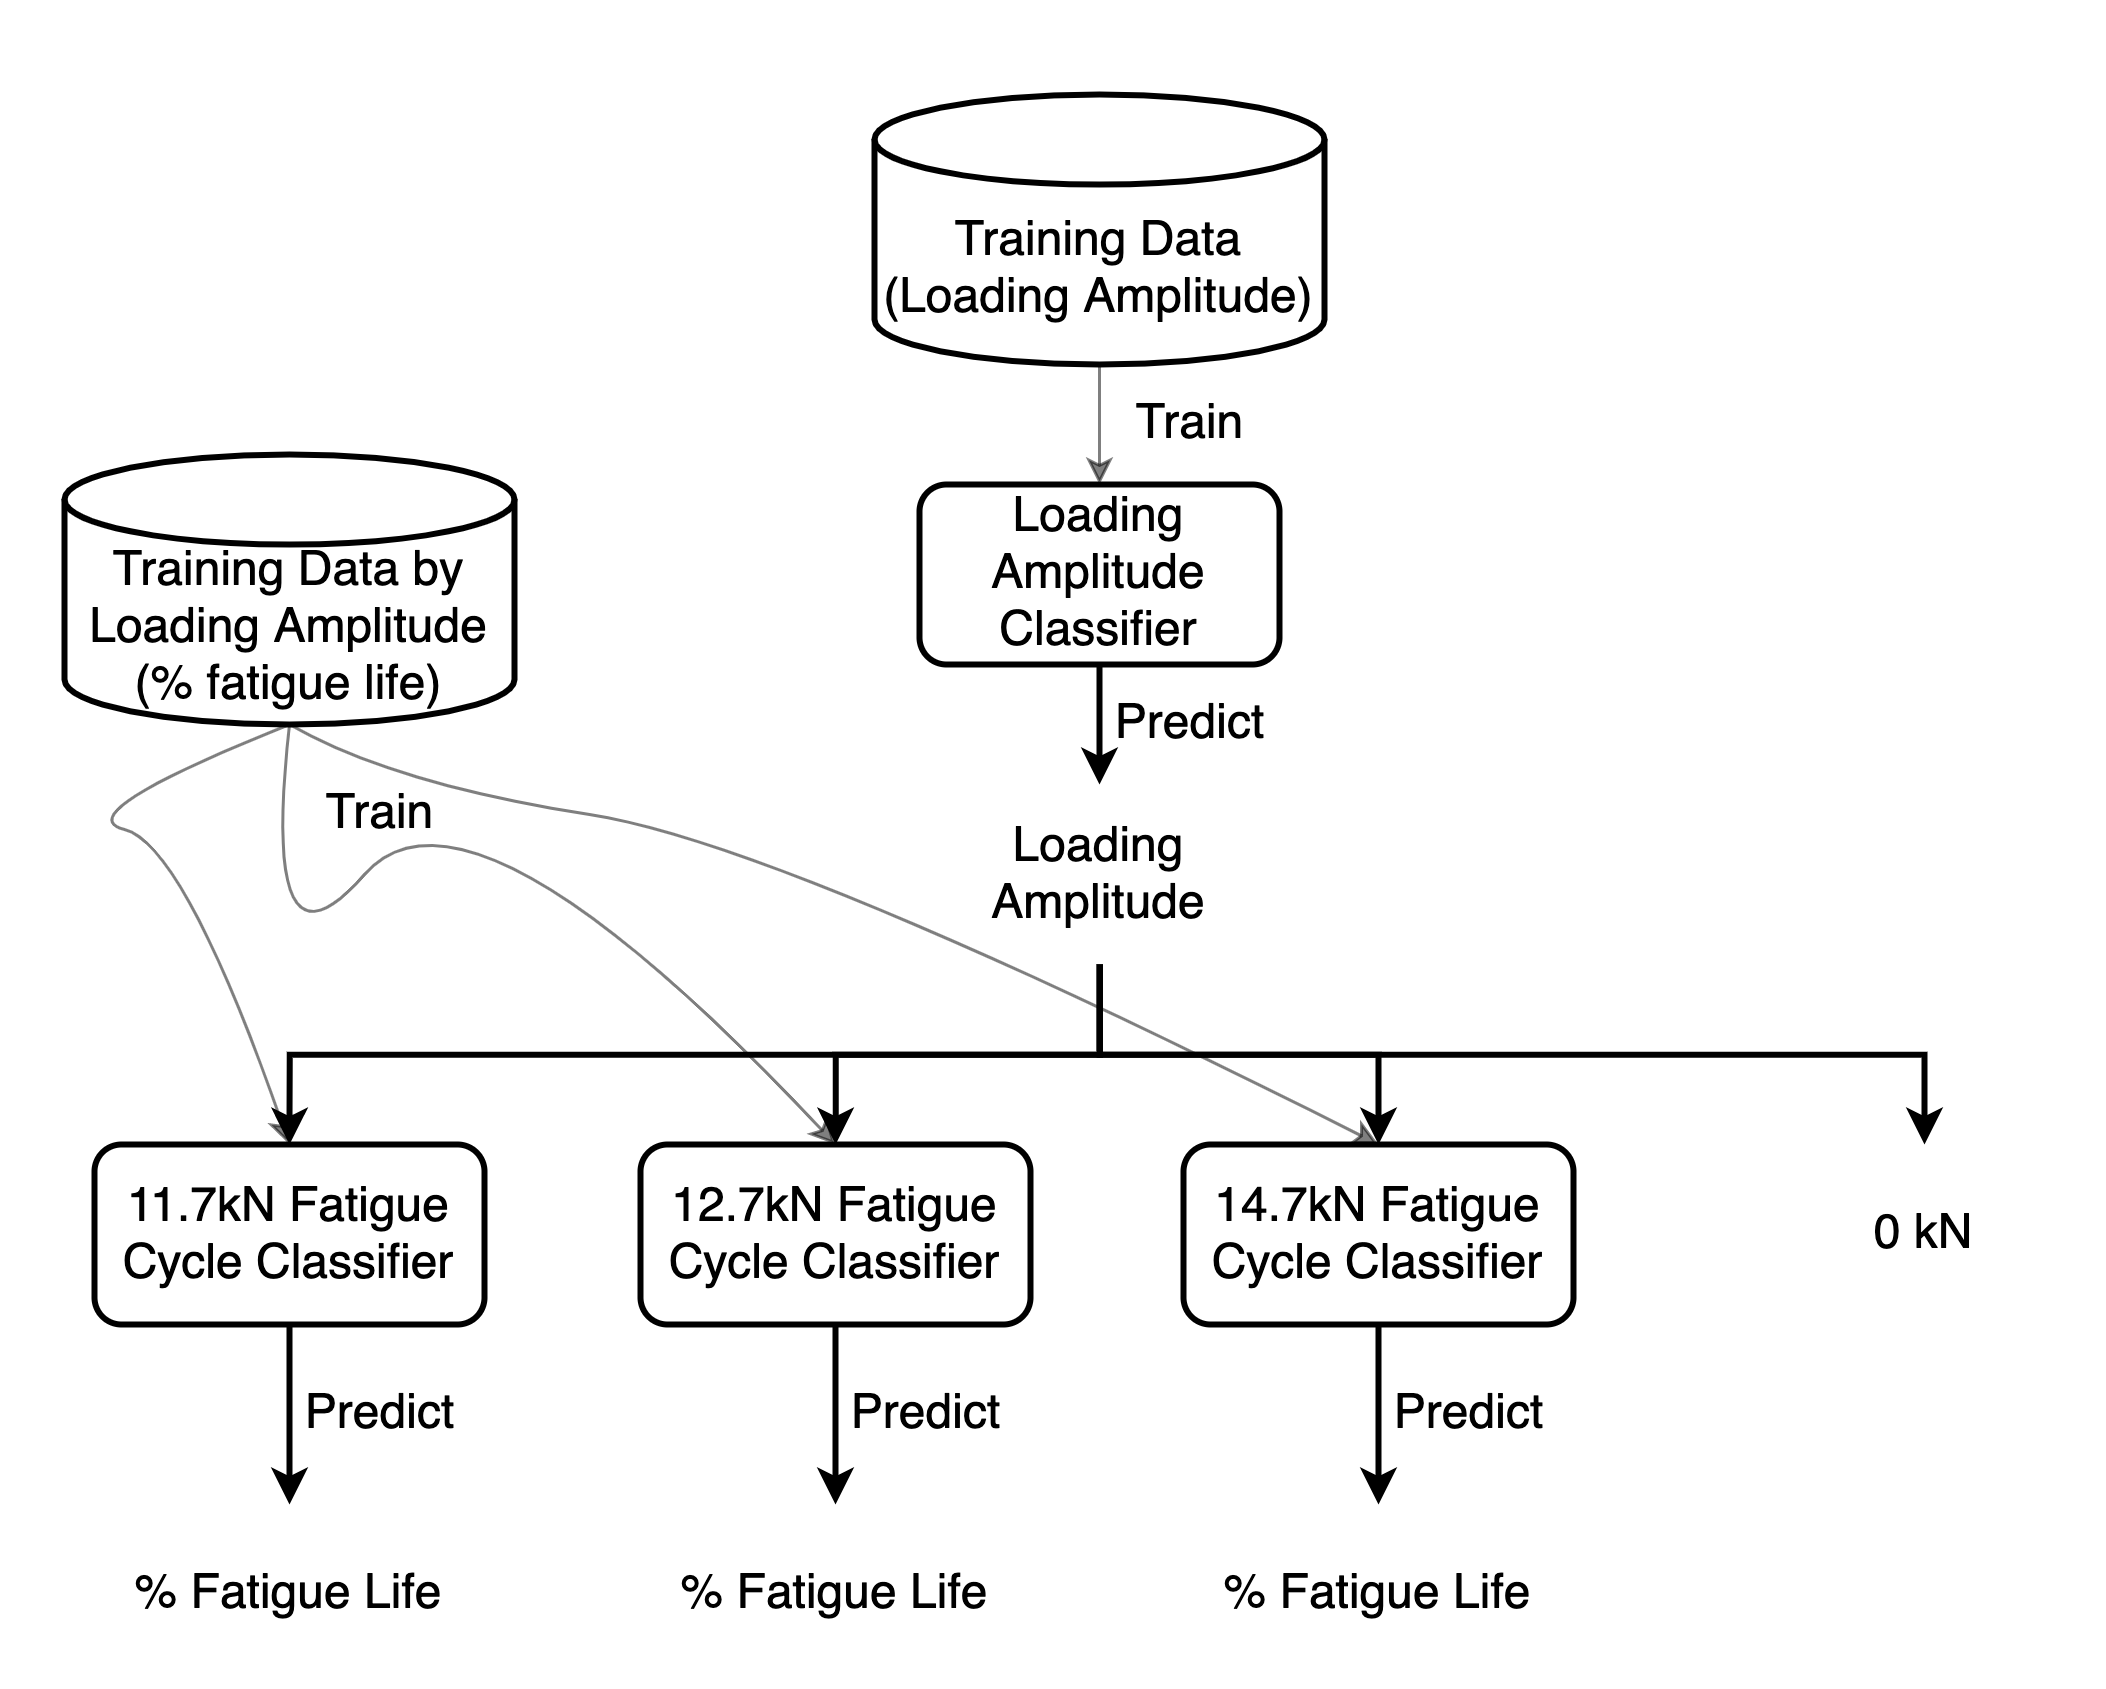

The diagram above was exported from draw.io. Its source (the exported page's mxGraphModel, read from the mxfile embedded in the PNG):
<mxGraphModel dx="1678" dy="867" grid="1" gridSize="10" guides="1" tooltips="1" connect="1" arrows="1" fold="1" page="1" pageScale="1" pageWidth="1654" pageHeight="1169" math="0" shadow="0">
  <root>
    <mxCell id="0" />
    <mxCell id="1" parent="0" />
    <mxCell id="2" value="" style="whiteSpace=wrap;html=1;rounded=0;dashed=1;fontSize=18;strokeWidth=2;fillColor=none;strokeColor=none;" vertex="1" parent="1">
      <mxGeometry x="190" y="1240" width="670" height="560" as="geometry" />
    </mxCell>
    <mxCell id="3" value="" style="edgeStyle=orthogonalEdgeStyle;rounded=0;orthogonalLoop=1;jettySize=auto;html=1;fontSize=18;fontColor=#007FFF;strokeColor=#000000;strokeWidth=2;" edge="1" source="4" target="27" parent="1">
      <mxGeometry relative="1" as="geometry" />
    </mxCell>
    <mxCell id="4" value="&lt;span style=&quot;font-size: 16px&quot;&gt;12.7kN&amp;nbsp;&lt;/span&gt;&lt;span style=&quot;font-size: 16px&quot;&gt;Fatigue Cycle Classifier&lt;/span&gt;" style="whiteSpace=wrap;html=1;rounded=1;strokeWidth=2;" vertex="1" parent="1">
      <mxGeometry x="402" y="1620" width="130" height="60" as="geometry" />
    </mxCell>
    <mxCell id="5" value="" style="edgeStyle=orthogonalEdgeStyle;rounded=0;orthogonalLoop=1;jettySize=auto;html=1;fontSize=18;fontColor=#007FFF;strokeColor=#000000;strokeWidth=2;" edge="1" source="6" target="28" parent="1">
      <mxGeometry relative="1" as="geometry" />
    </mxCell>
    <mxCell id="6" value="&lt;span style=&quot;font-size: 16px&quot;&gt;14.7kN&amp;nbsp;&lt;/span&gt;&lt;span style=&quot;font-size: 16px&quot;&gt;Fatigue Cycle Classifier&lt;/span&gt;" style="whiteSpace=wrap;html=1;rounded=1;strokeWidth=2;" vertex="1" parent="1">
      <mxGeometry x="583" y="1620" width="130" height="60" as="geometry" />
    </mxCell>
    <mxCell id="7" value="" style="edgeStyle=orthogonalEdgeStyle;rounded=0;orthogonalLoop=1;jettySize=auto;html=1;fontSize=18;fontColor=#007FFF;strokeWidth=1;opacity=50;" edge="1" source="8" target="10" parent="1">
      <mxGeometry relative="1" as="geometry" />
    </mxCell>
    <mxCell id="8" value="&lt;font style=&quot;font-size: 16px&quot;&gt;Training Data&lt;br&gt;(Loading Amplitude)&lt;br&gt;&lt;/font&gt;" style="shape=cylinder3;whiteSpace=wrap;html=1;boundedLbl=1;backgroundOutline=1;size=15;strokeWidth=2;" vertex="1" parent="1">
      <mxGeometry x="480" y="1270" width="150" height="90" as="geometry" />
    </mxCell>
    <mxCell id="9" value="" style="edgeStyle=orthogonalEdgeStyle;rounded=0;orthogonalLoop=1;jettySize=auto;html=1;fontSize=18;fontColor=#007FFF;strokeColor=#000000;strokeWidth=2;" edge="1" source="10" target="17" parent="1">
      <mxGeometry relative="1" as="geometry" />
    </mxCell>
    <mxCell id="10" value="&lt;span style=&quot;font-size: 16px&quot;&gt;Loading Amplitude Classifier&lt;/span&gt;" style="whiteSpace=wrap;html=1;rounded=1;strokeWidth=2;" vertex="1" parent="1">
      <mxGeometry x="495" y="1400" width="120" height="60" as="geometry" />
    </mxCell>
    <mxCell id="11" value="" style="edgeStyle=orthogonalEdgeStyle;rounded=0;orthogonalLoop=1;jettySize=auto;html=1;fontSize=18;fontColor=#007FFF;strokeColor=#000000;strokeWidth=2;" edge="1" source="12" target="26" parent="1">
      <mxGeometry relative="1" as="geometry" />
    </mxCell>
    <mxCell id="12" value="&lt;span style=&quot;font-size: 16px&quot;&gt;11.7kN&amp;nbsp;&lt;/span&gt;&lt;span style=&quot;font-size: 16px&quot;&gt;Fatigue Cycle Classifier&lt;/span&gt;" style="whiteSpace=wrap;html=1;rounded=1;strokeWidth=2;" vertex="1" parent="1">
      <mxGeometry x="220" y="1620" width="130" height="60" as="geometry" />
    </mxCell>
    <mxCell id="13" value="" style="edgeStyle=orthogonalEdgeStyle;rounded=0;orthogonalLoop=1;jettySize=auto;html=1;fontSize=18;fontColor=#007FFF;strokeColor=#000000;strokeWidth=2;" edge="1" source="17" target="4" parent="1">
      <mxGeometry relative="1" as="geometry" />
    </mxCell>
    <mxCell id="14" value="" style="edgeStyle=orthogonalEdgeStyle;rounded=0;orthogonalLoop=1;jettySize=auto;html=1;fontSize=18;fontColor=#007FFF;strokeColor=#000000;strokeWidth=2;" edge="1" source="17" target="6" parent="1">
      <mxGeometry relative="1" as="geometry" />
    </mxCell>
    <mxCell id="15" value="" style="edgeStyle=orthogonalEdgeStyle;rounded=0;orthogonalLoop=1;jettySize=auto;html=1;fontSize=18;fontColor=#007FFF;strokeColor=#000000;strokeWidth=2;entryX=0.5;entryY=0;entryDx=0;entryDy=0;" edge="1" source="17" target="12" parent="1">
      <mxGeometry relative="1" as="geometry">
        <mxPoint x="360" y="1540" as="targetPoint" />
        <Array as="points">
          <mxPoint x="555" y="1590" />
          <mxPoint x="285" y="1590" />
        </Array>
      </mxGeometry>
    </mxCell>
    <mxCell id="16" value="" style="edgeStyle=orthogonalEdgeStyle;rounded=0;orthogonalLoop=1;jettySize=auto;html=1;fontSize=18;fontColor=#007FFF;strokeColor=#000000;strokeWidth=2;" edge="1" source="17" target="20" parent="1">
      <mxGeometry relative="1" as="geometry">
        <Array as="points">
          <mxPoint x="555" y="1590" />
          <mxPoint x="830" y="1590" />
        </Array>
      </mxGeometry>
    </mxCell>
    <mxCell id="17" value="&lt;span style=&quot;font-size: 16px&quot;&gt;Loading Amplitude&lt;/span&gt;" style="whiteSpace=wrap;html=1;rounded=1;strokeWidth=2;opacity=0;" vertex="1" parent="1">
      <mxGeometry x="495" y="1500" width="120" height="60" as="geometry" />
    </mxCell>
    <mxCell id="18" value="Train" style="text;html=1;align=center;verticalAlign=middle;resizable=0;points=[];autosize=1;strokeColor=none;fontSize=16;" vertex="1" parent="1">
      <mxGeometry x="560" y="1370" width="50" height="20" as="geometry" />
    </mxCell>
    <mxCell id="19" value="Predict" style="text;html=1;align=center;verticalAlign=middle;resizable=0;points=[];autosize=1;strokeColor=none;fontSize=16;" vertex="1" parent="1">
      <mxGeometry x="550" y="1470" width="70" height="20" as="geometry" />
    </mxCell>
    <mxCell id="20" value="&lt;span style=&quot;font-size: 16px&quot;&gt;0 kN&lt;/span&gt;" style="whiteSpace=wrap;html=1;rounded=1;strokeWidth=2;opacity=0;" vertex="1" parent="1">
      <mxGeometry x="770" y="1620" width="120" height="60" as="geometry" />
    </mxCell>
    <mxCell id="21" value="&lt;font style=&quot;font-size: 16px&quot;&gt;Training Data by Loading Amplitude&lt;br&gt;(% fatigue life)&lt;br&gt;&lt;/font&gt;" style="shape=cylinder3;whiteSpace=wrap;html=1;boundedLbl=1;backgroundOutline=1;size=15;strokeWidth=2;" vertex="1" parent="1">
      <mxGeometry x="210" y="1390" width="150" height="90" as="geometry" />
    </mxCell>
    <mxCell id="22" value="" style="curved=1;endArrow=classic;html=1;fontSize=18;fontColor=#007FFF;strokeColor=#000000;strokeWidth=1;exitX=0.5;exitY=1;exitDx=0;exitDy=0;exitPerimeter=0;entryX=0.5;entryY=0;entryDx=0;entryDy=0;opacity=50;" edge="1" source="21" target="12" parent="1">
      <mxGeometry width="50" height="50" relative="1" as="geometry">
        <mxPoint x="260" y="1505" as="sourcePoint" />
        <mxPoint x="360" y="1455" as="targetPoint" />
        <Array as="points">
          <mxPoint x="210" y="1510" />
          <mxPoint x="250" y="1520" />
        </Array>
      </mxGeometry>
    </mxCell>
    <mxCell id="23" value="" style="curved=1;endArrow=classic;html=1;fontSize=18;fontColor=#007FFF;strokeColor=#000000;strokeWidth=1;exitX=0.5;exitY=1;exitDx=0;exitDy=0;exitPerimeter=0;opacity=50;entryX=0.5;entryY=0;entryDx=0;entryDy=0;" edge="1" source="21" target="4" parent="1">
      <mxGeometry width="50" height="50" relative="1" as="geometry">
        <mxPoint x="260" y="1470" as="sourcePoint" />
        <mxPoint x="470" y="1620" as="targetPoint" />
        <Array as="points">
          <mxPoint x="275" y="1570" />
          <mxPoint x="345" y="1490" />
        </Array>
      </mxGeometry>
    </mxCell>
    <mxCell id="24" value="" style="curved=1;endArrow=classic;html=1;fontSize=18;fontColor=#007FFF;strokeColor=#000000;strokeWidth=1;opacity=50;entryX=0.5;entryY=0;entryDx=0;entryDy=0;exitX=0.5;exitY=1;exitDx=0;exitDy=0;exitPerimeter=0;" edge="1" source="21" target="6" parent="1">
      <mxGeometry width="50" height="50" relative="1" as="geometry">
        <mxPoint x="170" y="1500" as="sourcePoint" />
        <mxPoint x="590" y="1570" as="targetPoint" />
        <Array as="points">
          <mxPoint x="320" y="1500" />
          <mxPoint x="450" y="1520" />
        </Array>
      </mxGeometry>
    </mxCell>
    <mxCell id="25" value="Train" style="text;html=1;align=center;verticalAlign=middle;resizable=0;points=[];autosize=1;strokeColor=none;fontSize=16;" vertex="1" parent="1">
      <mxGeometry x="290" y="1500" width="50" height="20" as="geometry" />
    </mxCell>
    <mxCell id="26" value="&lt;span style=&quot;font-size: 16px&quot;&gt;% Fatigue Life&lt;/span&gt;" style="whiteSpace=wrap;html=1;rounded=1;strokeWidth=2;opacity=0;" vertex="1" parent="1">
      <mxGeometry x="225" y="1740" width="120" height="60" as="geometry" />
    </mxCell>
    <mxCell id="27" value="&lt;span style=&quot;font-size: 16px&quot;&gt;% Fatigue Life&lt;/span&gt;" style="whiteSpace=wrap;html=1;rounded=1;strokeWidth=2;opacity=0;" vertex="1" parent="1">
      <mxGeometry x="407" y="1740" width="120" height="60" as="geometry" />
    </mxCell>
    <mxCell id="28" value="&lt;span style=&quot;font-size: 16px&quot;&gt;% Fatigue Life&lt;/span&gt;" style="whiteSpace=wrap;html=1;rounded=1;strokeWidth=2;opacity=0;" vertex="1" parent="1">
      <mxGeometry x="588" y="1740" width="120" height="60" as="geometry" />
    </mxCell>
    <mxCell id="29" value="Predict" style="text;html=1;align=center;verticalAlign=middle;resizable=0;points=[];autosize=1;strokeColor=none;fontSize=16;" vertex="1" parent="1">
      <mxGeometry x="280" y="1700" width="70" height="20" as="geometry" />
    </mxCell>
    <mxCell id="30" value="Predict" style="text;html=1;align=center;verticalAlign=middle;resizable=0;points=[];autosize=1;strokeColor=none;fontSize=16;" vertex="1" parent="1">
      <mxGeometry x="462" y="1700" width="70" height="20" as="geometry" />
    </mxCell>
    <mxCell id="31" value="Predict" style="text;html=1;align=center;verticalAlign=middle;resizable=0;points=[];autosize=1;strokeColor=none;fontSize=16;" vertex="1" parent="1">
      <mxGeometry x="643" y="1700" width="70" height="20" as="geometry" />
    </mxCell>
  </root>
</mxGraphModel>